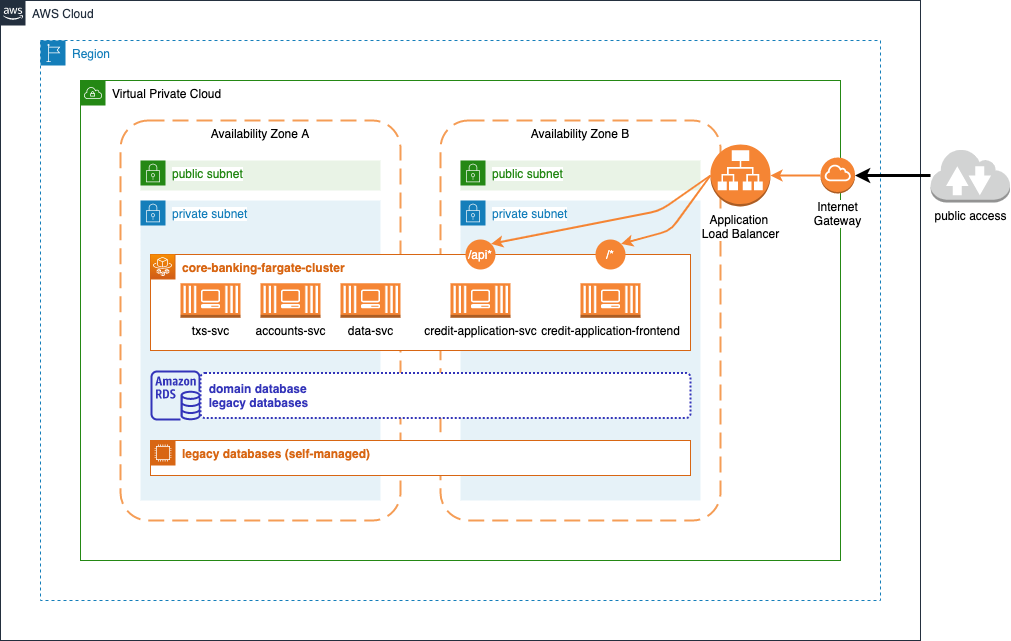

The diagram above was exported from draw.io. Its source (the exported page's mxGraphModel, read from the mxfile embedded in the PNG):
<mxGraphModel dx="1079" dy="646" grid="1" gridSize="10" guides="1" tooltips="1" connect="1" arrows="1" fold="1" page="1" pageScale="1" pageWidth="1169" pageHeight="827" math="0" shadow="0">
  <root>
    <mxCell id="0" />
    <mxCell id="1" parent="0" />
    <mxCell id="UEzPUAAOIrF-is8g5C7q-74" value="AWS Cloud" style="points=[[0,0],[0.25,0],[0.5,0],[0.75,0],[1,0],[1,0.25],[1,0.5],[1,0.75],[1,1],[0.75,1],[0.5,1],[0.25,1],[0,1],[0,0.75],[0,0.5],[0,0.25]];outlineConnect=0;gradientColor=none;html=1;whiteSpace=wrap;fontSize=12;fontStyle=0;shape=mxgraph.aws4.group;grIcon=mxgraph.aws4.group_aws_cloud_alt;strokeColor=#232F3E;fillColor=none;verticalAlign=top;align=left;spacingLeft=30;fontColor=#232F3E;dashed=0;labelBackgroundColor=#ffffff;" parent="1" vertex="1">
      <mxGeometry x="80" y="80" width="920" height="640" as="geometry" />
    </mxCell>
    <mxCell id="7jQbkXZUUKsuFfOlutaE-3" value="Region" style="points=[[0,0],[0.25,0],[0.5,0],[0.75,0],[1,0],[1,0.25],[1,0.5],[1,0.75],[1,1],[0.75,1],[0.5,1],[0.25,1],[0,1],[0,0.75],[0,0.5],[0,0.25]];outlineConnect=0;gradientColor=none;html=1;whiteSpace=wrap;fontSize=12;fontStyle=0;shape=mxgraph.aws4.group;grIcon=mxgraph.aws4.group_region;strokeColor=#147EBA;fillColor=none;verticalAlign=top;align=left;spacingLeft=30;fontColor=#147EBA;dashed=1;" parent="1" vertex="1">
      <mxGeometry x="120" y="120" width="840" height="560" as="geometry" />
    </mxCell>
    <mxCell id="7jQbkXZUUKsuFfOlutaE-2" value="&lt;font color=&quot;#000000&quot;&gt;Virtual Private Cloud&lt;/font&gt;" style="points=[[0,0],[0.25,0],[0.5,0],[0.75,0],[1,0],[1,0.25],[1,0.5],[1,0.75],[1,1],[0.75,1],[0.5,1],[0.25,1],[0,1],[0,0.75],[0,0.5],[0,0.25]];outlineConnect=0;gradientColor=none;html=1;whiteSpace=wrap;fontSize=12;fontStyle=0;shape=mxgraph.aws4.group;grIcon=mxgraph.aws4.group_vpc;strokeColor=#248814;fillColor=none;verticalAlign=top;align=left;spacingLeft=30;fontColor=#AAB7B8;dashed=0;" parent="1" vertex="1">
      <mxGeometry x="160" y="160" width="760" height="480" as="geometry" />
    </mxCell>
    <mxCell id="7jQbkXZUUKsuFfOlutaE-4" value="Availability Zone A" style="rounded=1;arcSize=10;dashed=1;strokeColor=#F59D56;fillColor=none;gradientColor=none;dashPattern=8 4;strokeWidth=2;align=center;labelBackgroundColor=#ffffff;verticalAlign=top;" parent="1" vertex="1">
      <mxGeometry x="200" y="200" width="280" height="400" as="geometry" />
    </mxCell>
    <mxCell id="7jQbkXZUUKsuFfOlutaE-5" value="Availability Zone B" style="rounded=1;arcSize=10;dashed=1;strokeColor=#F59D56;fillColor=none;gradientColor=none;dashPattern=8 4;strokeWidth=2;align=center;labelBackgroundColor=#ffffff;verticalAlign=top;" parent="1" vertex="1">
      <mxGeometry x="520" y="200" width="280" height="400" as="geometry" />
    </mxCell>
    <mxCell id="7jQbkXZUUKsuFfOlutaE-6" value="public subnet" style="points=[[0,0],[0.25,0],[0.5,0],[0.75,0],[1,0],[1,0.25],[1,0.5],[1,0.75],[1,1],[0.75,1],[0.5,1],[0.25,1],[0,1],[0,0.75],[0,0.5],[0,0.25]];outlineConnect=0;gradientColor=none;html=1;whiteSpace=wrap;fontSize=12;fontStyle=0;shape=mxgraph.aws4.group;grIcon=mxgraph.aws4.group_security_group;grStroke=0;strokeColor=#248814;fillColor=#E9F3E6;verticalAlign=top;align=left;spacingLeft=30;fontColor=#248814;dashed=0;labelBackgroundColor=#ffffff;" parent="1" vertex="1">
      <mxGeometry x="220" y="240" width="240" height="30" as="geometry" />
    </mxCell>
    <mxCell id="7jQbkXZUUKsuFfOlutaE-7" value="public subnet" style="points=[[0,0],[0.25,0],[0.5,0],[0.75,0],[1,0],[1,0.25],[1,0.5],[1,0.75],[1,1],[0.75,1],[0.5,1],[0.25,1],[0,1],[0,0.75],[0,0.5],[0,0.25]];outlineConnect=0;gradientColor=none;html=1;whiteSpace=wrap;fontSize=12;fontStyle=0;shape=mxgraph.aws4.group;grIcon=mxgraph.aws4.group_security_group;grStroke=0;strokeColor=#248814;fillColor=#E9F3E6;verticalAlign=top;align=left;spacingLeft=30;fontColor=#248814;dashed=0;labelBackgroundColor=#ffffff;" parent="1" vertex="1">
      <mxGeometry x="540" y="240" width="240" height="30" as="geometry" />
    </mxCell>
    <mxCell id="7jQbkXZUUKsuFfOlutaE-8" value="private subnet" style="points=[[0,0],[0.25,0],[0.5,0],[0.75,0],[1,0],[1,0.25],[1,0.5],[1,0.75],[1,1],[0.75,1],[0.5,1],[0.25,1],[0,1],[0,0.75],[0,0.5],[0,0.25]];outlineConnect=0;gradientColor=none;html=1;whiteSpace=wrap;fontSize=12;fontStyle=0;shape=mxgraph.aws4.group;grIcon=mxgraph.aws4.group_security_group;grStroke=0;strokeColor=#147EBA;fillColor=#E6F2F8;verticalAlign=top;align=left;spacingLeft=30;fontColor=#147EBA;dashed=0;labelBackgroundColor=#ffffff;" parent="1" vertex="1">
      <mxGeometry x="220" y="280" width="240" height="300" as="geometry" />
    </mxCell>
    <mxCell id="7jQbkXZUUKsuFfOlutaE-9" value="private subnet" style="points=[[0,0],[0.25,0],[0.5,0],[0.75,0],[1,0],[1,0.25],[1,0.5],[1,0.75],[1,1],[0.75,1],[0.5,1],[0.25,1],[0,1],[0,0.75],[0,0.5],[0,0.25]];outlineConnect=0;gradientColor=none;html=1;whiteSpace=wrap;fontSize=12;fontStyle=0;shape=mxgraph.aws4.group;grIcon=mxgraph.aws4.group_security_group;grStroke=0;strokeColor=#147EBA;fillColor=#E6F2F8;verticalAlign=top;align=left;spacingLeft=30;fontColor=#147EBA;dashed=0;labelBackgroundColor=#ffffff;" parent="1" vertex="1">
      <mxGeometry x="540" y="280" width="240" height="300" as="geometry" />
    </mxCell>
    <mxCell id="7jQbkXZUUKsuFfOlutaE-13" value="public access" style="outlineConnect=0;dashed=0;verticalLabelPosition=bottom;verticalAlign=top;align=center;html=1;shape=mxgraph.aws3.internet_2;fillColor=#D2D3D3;gradientColor=none;labelBackgroundColor=#ffffff;" parent="1" vertex="1">
      <mxGeometry x="1010" y="228" width="79.5" height="54" as="geometry" />
    </mxCell>
    <mxCell id="7jQbkXZUUKsuFfOlutaE-15" value="" style="endArrow=none;startArrow=classic;html=1;strokeWidth=3;startFill=1;endFill=0;exitX=1;exitY=0.5;exitDx=0;exitDy=0;exitPerimeter=0;" parent="1" source="JS0btiA8LSRGBag0i-NF-4" target="7jQbkXZUUKsuFfOlutaE-13" edge="1">
      <mxGeometry width="50" height="50" relative="1" as="geometry">
        <mxPoint x="980" y="255" as="sourcePoint" />
        <mxPoint x="650" y="370" as="targetPoint" />
      </mxGeometry>
    </mxCell>
    <mxCell id="7jQbkXZUUKsuFfOlutaE-25" value="" style="outlineConnect=0;fontColor=#232F3E;gradientColor=none;fillColor=#3334B9;strokeColor=none;dashed=0;verticalLabelPosition=bottom;verticalAlign=top;align=center;html=1;fontSize=12;fontStyle=0;aspect=fixed;pointerEvents=1;shape=mxgraph.aws4.rds_instance;labelBackgroundColor=#ffffff;" parent="1" vertex="1">
      <mxGeometry x="230" y="450" width="50" height="50" as="geometry" />
    </mxCell>
    <mxCell id="7jQbkXZUUKsuFfOlutaE-27" value="  domain database&#10;  legacy databases" style="rounded=1;arcSize=10;dashed=1;gradientColor=none;dashPattern=1 1;strokeWidth=2;labelBackgroundColor=none;align=left;strokeColor=#3334B9;fontColor=#3334B9;fontStyle=1" parent="1" vertex="1">
      <mxGeometry x="280" y="452.5" width="490" height="45" as="geometry" />
    </mxCell>
    <mxCell id="O87ZlXYn-oHTgq_6rgJo-2" value="Application &lt;br&gt;Load Balancer" style="outlineConnect=0;dashed=0;verticalLabelPosition=bottom;verticalAlign=top;align=center;html=1;shape=mxgraph.aws3.application_load_balancer;fillColor=#F58534;gradientColor=none;labelBackgroundColor=#ffffff;" parent="1" vertex="1">
      <mxGeometry x="790" y="224" width="60" height="62" as="geometry" />
    </mxCell>
    <mxCell id="O87ZlXYn-oHTgq_6rgJo-5" value="&lt;b&gt;core-banking-fargate-cluster&lt;/b&gt;" style="points=[[0,0],[0.25,0],[0.5,0],[0.75,0],[1,0],[1,0.25],[1,0.5],[1,0.75],[1,1],[0.75,1],[0.5,1],[0.25,1],[0,1],[0,0.75],[0,0.5],[0,0.25]];outlineConnect=0;gradientColor=none;html=1;whiteSpace=wrap;fontSize=12;fontStyle=0;shape=mxgraph.aws4.group;grIcon=mxgraph.aws4.group_ec2_instance_contents;strokeColor=#D86613;verticalAlign=top;align=left;spacingLeft=30;fontColor=#D86613;dashed=0;" parent="1" vertex="1">
      <mxGeometry x="230" y="334" width="540" height="96" as="geometry" />
    </mxCell>
    <mxCell id="O87ZlXYn-oHTgq_6rgJo-7" value="txs-svc" style="outlineConnect=0;dashed=0;verticalLabelPosition=bottom;verticalAlign=top;align=center;html=1;shape=mxgraph.aws3.ec2_compute_container_3;fillColor=#F58534;gradientColor=none;" parent="1" vertex="1">
      <mxGeometry x="260" y="362.75" width="60" height="34.5" as="geometry" />
    </mxCell>
    <mxCell id="O87ZlXYn-oHTgq_6rgJo-8" value="accounts-svc" style="outlineConnect=0;dashed=0;verticalLabelPosition=bottom;verticalAlign=top;align=center;html=1;shape=mxgraph.aws3.ec2_compute_container_3;fillColor=#F58534;gradientColor=none;" parent="1" vertex="1">
      <mxGeometry x="340" y="362.75" width="60" height="34.5" as="geometry" />
    </mxCell>
    <mxCell id="O87ZlXYn-oHTgq_6rgJo-9" value="data-svc" style="outlineConnect=0;dashed=0;verticalLabelPosition=bottom;verticalAlign=top;align=center;html=1;shape=mxgraph.aws3.ec2_compute_container_3;fillColor=#F58534;gradientColor=none;" parent="1" vertex="1">
      <mxGeometry x="420" y="362.75" width="60" height="34.5" as="geometry" />
    </mxCell>
    <mxCell id="O87ZlXYn-oHTgq_6rgJo-10" value="credit-application-svc" style="outlineConnect=0;dashed=0;verticalLabelPosition=bottom;verticalAlign=top;align=center;html=1;shape=mxgraph.aws3.ec2_compute_container_3;fillColor=#F58534;gradientColor=none;" parent="1" vertex="1">
      <mxGeometry x="530" y="362.75" width="60" height="34.5" as="geometry" />
    </mxCell>
    <mxCell id="O87ZlXYn-oHTgq_6rgJo-12" value="credit-application-frontend" style="outlineConnect=0;dashed=0;verticalLabelPosition=bottom;verticalAlign=top;align=center;html=1;shape=mxgraph.aws3.ec2_compute_container_3;fillColor=#F58534;gradientColor=none;" parent="1" vertex="1">
      <mxGeometry x="660" y="362.75" width="60" height="34.5" as="geometry" />
    </mxCell>
    <mxCell id="O87ZlXYn-oHTgq_6rgJo-16" value="" style="endArrow=classic;html=1;strokeWidth=2;exitX=0;exitY=0.5;exitDx=0;exitDy=0;exitPerimeter=0;strokeColor=#F58534;entryX=1;entryY=0;entryDx=0;entryDy=0;" parent="1" source="O87ZlXYn-oHTgq_6rgJo-2" target="O87ZlXYn-oHTgq_6rgJo-20" edge="1">
      <mxGeometry width="50" height="50" relative="1" as="geometry">
        <mxPoint x="450" y="390" as="sourcePoint" />
        <mxPoint x="700" y="370" as="targetPoint" />
        <Array as="points">
          <mxPoint x="750" y="310" />
        </Array>
      </mxGeometry>
    </mxCell>
    <mxCell id="O87ZlXYn-oHTgq_6rgJo-20" value="/*" style="ellipse;whiteSpace=wrap;html=1;aspect=fixed;fillColor=#F58534;strokeColor=none;fontColor=#FFFFFF;" parent="1" vertex="1">
      <mxGeometry x="675" y="319" width="30" height="30" as="geometry" />
    </mxCell>
    <mxCell id="O87ZlXYn-oHTgq_6rgJo-21" value="/api*" style="ellipse;whiteSpace=wrap;html=1;aspect=fixed;fillColor=#F58534;strokeColor=none;fontColor=#FFFFFF;" parent="1" vertex="1">
      <mxGeometry x="545" y="319" width="30" height="30" as="geometry" />
    </mxCell>
    <mxCell id="O87ZlXYn-oHTgq_6rgJo-22" value="" style="endArrow=classic;html=1;strokeWidth=2;exitX=0;exitY=0.5;exitDx=0;exitDy=0;exitPerimeter=0;entryX=1;entryY=0;entryDx=0;entryDy=0;strokeColor=#F58534;" parent="1" source="O87ZlXYn-oHTgq_6rgJo-2" target="O87ZlXYn-oHTgq_6rgJo-21" edge="1">
      <mxGeometry width="50" height="50" relative="1" as="geometry">
        <mxPoint x="890" y="306" as="sourcePoint" />
        <mxPoint x="710" y="380" as="targetPoint" />
        <Array as="points">
          <mxPoint x="740" y="290" />
        </Array>
      </mxGeometry>
    </mxCell>
    <mxCell id="JS0btiA8LSRGBag0i-NF-1" value="&lt;b&gt;legacy databases (self-managed)&lt;/b&gt;" style="points=[[0,0],[0.25,0],[0.5,0],[0.75,0],[1,0],[1,0.25],[1,0.5],[1,0.75],[1,1],[0.75,1],[0.5,1],[0.25,1],[0,1],[0,0.75],[0,0.5],[0,0.25]];outlineConnect=0;gradientColor=none;html=1;whiteSpace=wrap;fontSize=12;fontStyle=0;shape=mxgraph.aws4.group;grIcon=mxgraph.aws4.group_ec2_instance_contents;strokeColor=#D86613;verticalAlign=top;align=left;spacingLeft=30;fontColor=#D86613;dashed=0;" parent="1" vertex="1">
      <mxGeometry x="230" y="520" width="540" height="35" as="geometry" />
    </mxCell>
    <mxCell id="JS0btiA8LSRGBag0i-NF-4" value="Internet&lt;br&gt;Gateway" style="outlineConnect=0;dashed=0;verticalLabelPosition=bottom;verticalAlign=top;align=center;html=1;shape=mxgraph.aws3.internet_gateway;fillColor=#F58534;gradientColor=none;labelBackgroundColor=#ffffff;" parent="1" vertex="1">
      <mxGeometry x="900" y="237" width="34.5" height="36" as="geometry" />
    </mxCell>
    <mxCell id="JS0btiA8LSRGBag0i-NF-6" value="" style="endArrow=classic;html=1;entryX=1;entryY=0.5;entryDx=0;entryDy=0;entryPerimeter=0;exitX=0;exitY=0.5;exitDx=0;exitDy=0;exitPerimeter=0;strokeColor=#F58534;strokeWidth=2;" parent="1" source="JS0btiA8LSRGBag0i-NF-4" target="O87ZlXYn-oHTgq_6rgJo-2" edge="1">
      <mxGeometry width="50" height="50" relative="1" as="geometry">
        <mxPoint x="580" y="380" as="sourcePoint" />
        <mxPoint x="630" y="330" as="targetPoint" />
      </mxGeometry>
    </mxCell>
    <mxCell id="BN9kIn2rEAGCIypShkW1-1" value="" style="points=[[0,0,0],[0.25,0,0],[0.5,0,0],[0.75,0,0],[1,0,0],[0,1,0],[0.25,1,0],[0.5,1,0],[0.75,1,0],[1,1,0],[0,0.25,0],[0,0.5,0],[0,0.75,0],[1,0.25,0],[1,0.5,0],[1,0.75,0]];outlineConnect=0;fontColor=#232F3E;gradientColor=#F78E04;gradientDirection=north;fillColor=#D05C17;strokeColor=#ffffff;dashed=0;verticalLabelPosition=bottom;verticalAlign=top;align=center;html=1;fontSize=12;fontStyle=0;aspect=fixed;shape=mxgraph.aws4.resourceIcon;resIcon=mxgraph.aws4.fargate;" vertex="1" parent="1">
      <mxGeometry x="230" y="334" width="24" height="24" as="geometry" />
    </mxCell>
  </root>
</mxGraphModel>